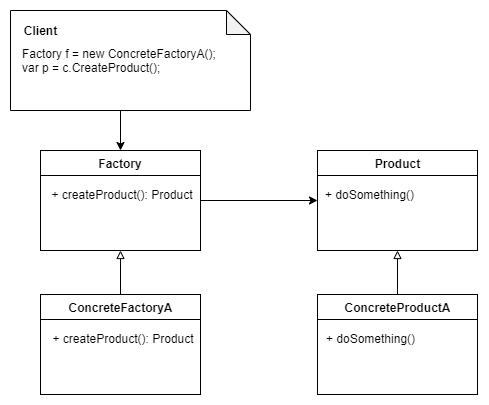

The diagram above was exported from draw.io. Its source (the exported page's mxGraphModel, read from the mxfile embedded in the PNG):
<mxGraphModel dx="1038" dy="1608" grid="1" gridSize="10" guides="1" tooltips="1" connect="1" arrows="1" fold="1" page="1" pageScale="1" pageWidth="850" pageHeight="1100" background="#ffffff" math="0" shadow="0">
  <root>
    <mxCell id="0" />
    <mxCell id="1" parent="0" />
    <mxCell id="J_Kc2tPPo2etb2dVqsAa-39" value="" style="shape=note;whiteSpace=wrap;html=1;backgroundOutline=1;darkOpacity=0.05;align=left;size=24;" vertex="1" parent="1">
      <mxGeometry x="120" y="-60" width="240" height="100" as="geometry" />
    </mxCell>
    <mxCell id="J_Kc2tPPo2etb2dVqsAa-3" value="" style="rounded=0;whiteSpace=wrap;html=1;" vertex="1" parent="1">
      <mxGeometry x="150" y="80" width="160" height="100" as="geometry" />
    </mxCell>
    <mxCell id="J_Kc2tPPo2etb2dVqsAa-4" value="" style="endArrow=none;html=1;exitX=0;exitY=0.25;exitDx=0;exitDy=0;entryX=1;entryY=0.25;entryDx=0;entryDy=0;" edge="1" parent="1" source="J_Kc2tPPo2etb2dVqsAa-3" target="J_Kc2tPPo2etb2dVqsAa-3">
      <mxGeometry width="50" height="50" relative="1" as="geometry">
        <mxPoint x="220" y="185" as="sourcePoint" />
        <mxPoint x="270" y="135" as="targetPoint" />
        <Array as="points" />
      </mxGeometry>
    </mxCell>
    <mxCell id="J_Kc2tPPo2etb2dVqsAa-5" value="Factory" style="text;html=1;strokeColor=none;fillColor=none;align=center;verticalAlign=middle;whiteSpace=wrap;rounded=0;fontStyle=1" vertex="1" parent="1">
      <mxGeometry x="210" y="83" width="40" height="20" as="geometry" />
    </mxCell>
    <mxCell id="J_Kc2tPPo2etb2dVqsAa-6" value="+ createProduct(): Product" style="text;html=1;strokeColor=none;fillColor=none;align=center;verticalAlign=middle;whiteSpace=wrap;rounded=0;" vertex="1" parent="1">
      <mxGeometry x="156" y="114" width="150" height="20" as="geometry" />
    </mxCell>
    <mxCell id="J_Kc2tPPo2etb2dVqsAa-21" style="edgeStyle=orthogonalEdgeStyle;rounded=0;orthogonalLoop=1;jettySize=auto;html=1;endArrow=block;endFill=0;" edge="1" parent="1" source="J_Kc2tPPo2etb2dVqsAa-15" target="J_Kc2tPPo2etb2dVqsAa-3">
      <mxGeometry relative="1" as="geometry" />
    </mxCell>
    <mxCell id="J_Kc2tPPo2etb2dVqsAa-15" value="" style="rounded=0;whiteSpace=wrap;html=1;" vertex="1" parent="1">
      <mxGeometry x="150" y="224" width="160" height="100" as="geometry" />
    </mxCell>
    <mxCell id="J_Kc2tPPo2etb2dVqsAa-16" value="" style="endArrow=none;html=1;exitX=0;exitY=0.25;exitDx=0;exitDy=0;entryX=1;entryY=0.25;entryDx=0;entryDy=0;" edge="1" parent="1" source="J_Kc2tPPo2etb2dVqsAa-15" target="J_Kc2tPPo2etb2dVqsAa-15">
      <mxGeometry width="50" height="50" relative="1" as="geometry">
        <mxPoint x="221" y="313" as="sourcePoint" />
        <mxPoint x="271" y="263" as="targetPoint" />
        <Array as="points" />
      </mxGeometry>
    </mxCell>
    <mxCell id="J_Kc2tPPo2etb2dVqsAa-17" value="ConcreteFactoryA" style="text;html=1;strokeColor=none;fillColor=none;align=center;verticalAlign=middle;whiteSpace=wrap;rounded=0;fontStyle=1" vertex="1" parent="1">
      <mxGeometry x="160" y="227" width="140" height="20" as="geometry" />
    </mxCell>
    <mxCell id="J_Kc2tPPo2etb2dVqsAa-18" value="+ createProduct(): Product" style="text;html=1;strokeColor=none;fillColor=none;align=center;verticalAlign=middle;whiteSpace=wrap;rounded=0;" vertex="1" parent="1">
      <mxGeometry x="157" y="258" width="150" height="20" as="geometry" />
    </mxCell>
    <mxCell id="J_Kc2tPPo2etb2dVqsAa-22" value="" style="endArrow=classic;html=1;exitX=1;exitY=0.5;exitDx=0;exitDy=0;entryX=0;entryY=0.5;entryDx=0;entryDy=0;" edge="1" parent="1" source="J_Kc2tPPo2etb2dVqsAa-3" target="J_Kc2tPPo2etb2dVqsAa-24">
      <mxGeometry width="50" height="50" relative="1" as="geometry">
        <mxPoint x="420" y="160" as="sourcePoint" />
        <mxPoint x="480" y="130" as="targetPoint" />
      </mxGeometry>
    </mxCell>
    <mxCell id="J_Kc2tPPo2etb2dVqsAa-24" value="" style="rounded=0;whiteSpace=wrap;html=1;" vertex="1" parent="1">
      <mxGeometry x="427" y="80" width="160" height="100" as="geometry" />
    </mxCell>
    <mxCell id="J_Kc2tPPo2etb2dVqsAa-25" value="" style="endArrow=none;html=1;exitX=0;exitY=0.25;exitDx=0;exitDy=0;entryX=1;entryY=0.25;entryDx=0;entryDy=0;" edge="1" parent="1" source="J_Kc2tPPo2etb2dVqsAa-24" target="J_Kc2tPPo2etb2dVqsAa-24">
      <mxGeometry width="50" height="50" relative="1" as="geometry">
        <mxPoint x="497" y="185" as="sourcePoint" />
        <mxPoint x="547" y="135" as="targetPoint" />
        <Array as="points" />
      </mxGeometry>
    </mxCell>
    <mxCell id="J_Kc2tPPo2etb2dVqsAa-26" value="Product" style="text;html=1;strokeColor=none;fillColor=none;align=center;verticalAlign=middle;whiteSpace=wrap;rounded=0;fontStyle=1" vertex="1" parent="1">
      <mxGeometry x="487" y="83" width="40" height="20" as="geometry" />
    </mxCell>
    <mxCell id="J_Kc2tPPo2etb2dVqsAa-27" value="+ doSomething()" style="text;html=1;strokeColor=none;fillColor=none;align=left;verticalAlign=middle;whiteSpace=wrap;rounded=0;" vertex="1" parent="1">
      <mxGeometry x="433" y="114" width="150" height="20" as="geometry" />
    </mxCell>
    <mxCell id="J_Kc2tPPo2etb2dVqsAa-28" style="edgeStyle=orthogonalEdgeStyle;rounded=0;orthogonalLoop=1;jettySize=auto;html=1;endArrow=block;endFill=0;" edge="1" parent="1" source="J_Kc2tPPo2etb2dVqsAa-29">
      <mxGeometry relative="1" as="geometry">
        <mxPoint x="507" y="180" as="targetPoint" />
      </mxGeometry>
    </mxCell>
    <mxCell id="J_Kc2tPPo2etb2dVqsAa-29" value="" style="rounded=0;whiteSpace=wrap;html=1;" vertex="1" parent="1">
      <mxGeometry x="427" y="224" width="160" height="100" as="geometry" />
    </mxCell>
    <mxCell id="J_Kc2tPPo2etb2dVqsAa-30" value="" style="endArrow=none;html=1;exitX=0;exitY=0.25;exitDx=0;exitDy=0;entryX=1;entryY=0.25;entryDx=0;entryDy=0;" edge="1" parent="1" source="J_Kc2tPPo2etb2dVqsAa-29" target="J_Kc2tPPo2etb2dVqsAa-29">
      <mxGeometry width="50" height="50" relative="1" as="geometry">
        <mxPoint x="498" y="313" as="sourcePoint" />
        <mxPoint x="548" y="263" as="targetPoint" />
        <Array as="points" />
      </mxGeometry>
    </mxCell>
    <mxCell id="J_Kc2tPPo2etb2dVqsAa-31" value="ConcreteProductA" style="text;html=1;strokeColor=none;fillColor=none;align=center;verticalAlign=middle;whiteSpace=wrap;rounded=0;fontStyle=1" vertex="1" parent="1">
      <mxGeometry x="437" y="227" width="140" height="20" as="geometry" />
    </mxCell>
    <mxCell id="J_Kc2tPPo2etb2dVqsAa-32" value="&lt;span style=&quot;&quot;&gt;+ doSomething()&lt;/span&gt;" style="text;html=1;strokeColor=none;fillColor=none;align=left;verticalAlign=middle;whiteSpace=wrap;rounded=0;" vertex="1" parent="1">
      <mxGeometry x="434" y="258" width="150" height="20" as="geometry" />
    </mxCell>
    <mxCell id="J_Kc2tPPo2etb2dVqsAa-36" value="Client" style="text;html=1;strokeColor=none;fillColor=none;align=center;verticalAlign=middle;whiteSpace=wrap;rounded=0;fontStyle=1" vertex="1" parent="1">
      <mxGeometry x="130" y="-50" width="40" height="20" as="geometry" />
    </mxCell>
    <mxCell id="J_Kc2tPPo2etb2dVqsAa-37" value="Factory f = new ConcreteFactoryA();&lt;br&gt;var p = c.CreateProduct();" style="text;html=1;strokeColor=none;fillColor=none;align=left;verticalAlign=middle;whiteSpace=wrap;rounded=0;" vertex="1" parent="1">
      <mxGeometry x="130" y="-38" width="220" height="56" as="geometry" />
    </mxCell>
    <mxCell id="J_Kc2tPPo2etb2dVqsAa-38" value="" style="endArrow=classic;html=1;exitX=0.5;exitY=1;exitDx=0;exitDy=0;entryX=0.5;entryY=0;entryDx=0;entryDy=0;" edge="1" parent="1" target="J_Kc2tPPo2etb2dVqsAa-3">
      <mxGeometry width="50" height="50" relative="1" as="geometry">
        <mxPoint x="230" y="40" as="sourcePoint" />
        <mxPoint x="437" y="140" as="targetPoint" />
      </mxGeometry>
    </mxCell>
  </root>
</mxGraphModel>